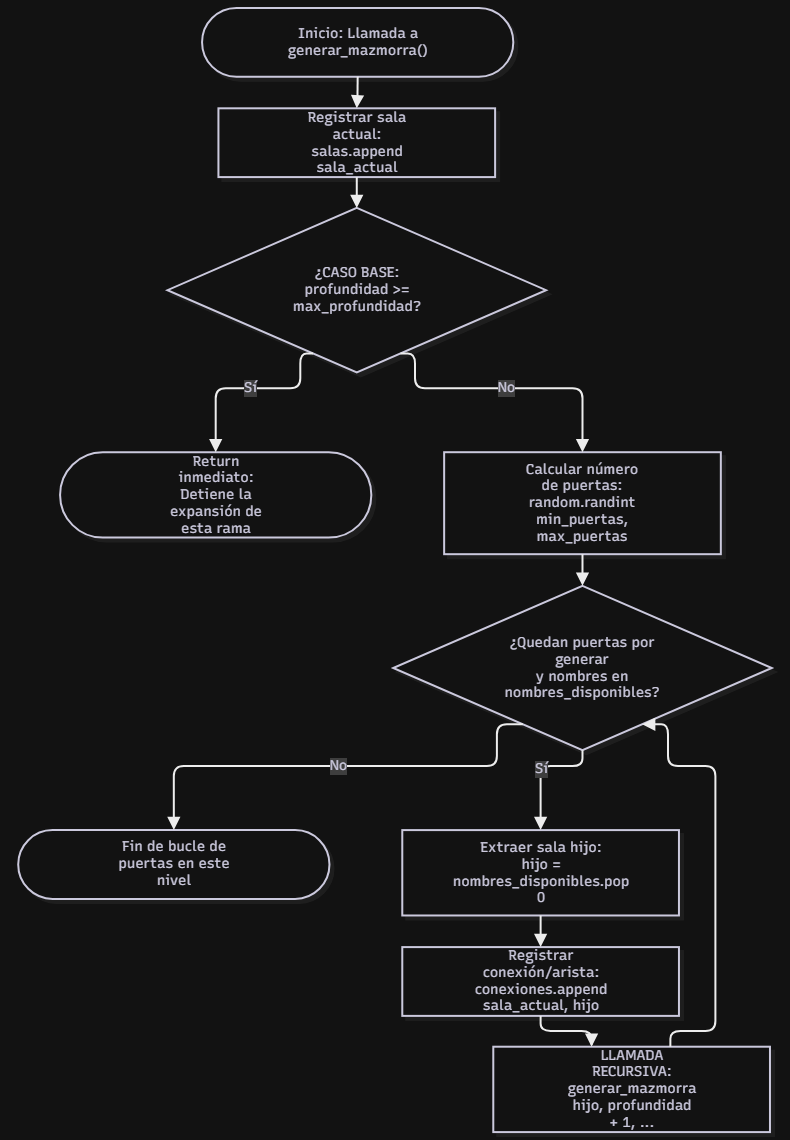

The diagram above was exported from draw.io. Its source (the exported page's mxGraphModel, read from the mxfile embedded in the PNG):
<mxGraphModel dx="4585" dy="1667" grid="1" gridSize="10" guides="1" tooltips="1" connect="1" arrows="1" fold="1" page="1" pageScale="1" pageWidth="827" pageHeight="1169" math="0" shadow="0">
  <root>
    <mxCell id="0" />
    <mxCell id="1" parent="0" />
    <UserObject label="" mermaidData="{&#10;  &quot;data&quot;: &quot;flowchart TD\n    Start([Inicio: Llamada a generar_mazmorra()]) --&gt; RecordRoom[Registrar sala actual:\\nsalas.append sala_actual]\n    \n    RecordRoom --&gt; BaseCase{¿CASO BASE:\\nprofundidad &gt;= max_profundidad?}\n    \n    BaseCase --&gt;|Sí| Return([Return inmediato:\\nDetiene la expansión de esta rama])\n    \n    BaseCase --&gt;|No| CalcDoors[Calcular número de puertas:\\nrandom.randint min_puertas, max_puertas]\n    \n    CalcDoors --&gt; LoopCheck{¿Quedan puertas por generar\\ny nombres en nombres_disponibles?}\n    \n    LoopCheck --&gt;|No| EndBranch([Fin de bucle de puertas en este nivel])\n    \n    LoopCheck --&gt;|Sí| PopChild[Extraer sala hijo:\\nhijo = nombres_disponibles.pop 0]\n    \n    PopChild --&gt; RecordEdge[Registrar conexión/arista:\\nconexiones.append sala_actual, hijo]\n    \n    RecordEdge --&gt; RecCall[LLAMADA RECURSIVA:\\ngenerar_mazmorra hijo, profundidad + 1, ...]\n    \n    RecCall --&gt; LoopCheck&quot;,&#10;  &quot;config&quot;: null,&#10;  &quot;version&quot;: &quot;12&quot;&#10;}" id="lIK_r1VNFurxUe8EAApj-1">
      <mxCell connectable="0" parent="1" style="group;editIcon=1;lockedGroup=1;groupPadding=10;" vertex="1">
        <mxGeometry height="1140" width="790" x="20" y="20" as="geometry" />
      </mxCell>
    </UserObject>
    <UserObject label="Inicio: Llamada a generar_mazmorra()" mermaidId="n:Start" mermaidBaseStyle="html=1;rounded=1;whiteSpace=wrap;arcSize=50;strokeWidth=2;fillColor=#ffffff;strokeColor=#28253D;fontColor=#28253D;fontFamily=Recursive;fontSize=14;shadow=1;shadowColor=#000000;shadowOffsetX=4;shadowOffsetY=4;shadowBlur=0;shadowOpacity=6;" mermaidBaseValue="Inicio: Llamada a generar_mazmorra()" id="lIK_r1VNFurxUe8EAApj-2">
      <mxCell parent="lIK_r1VNFurxUe8EAApj-1" style="html=1;rounded=1;whiteSpace=wrap;arcSize=50;strokeWidth=2;fillColor=#ffffff;strokeColor=#28253D;fontColor=#28253D;fontFamily=Recursive;fontSize=14;shadow=1;shadowColor=#000000;shadowOffsetX=4;shadowOffsetY=4;shadowBlur=0;shadowOpacity=6;labelWidth=120;fontSource=https%3A%2F%2Ffonts.googleapis.com%2Fcss%3Ffamily%3DRecursive;" vertex="1">
        <mxGeometry height="68.77947295423024" width="311.26728110599083" x="202.05069124423966" y="7.9056865464632455" as="geometry" />
      </mxCell>
    </UserObject>
    <UserObject label="Registrar sala actual:&#10;salas.append sala_actual" mermaidId="n:RecordRoom" mermaidBaseStyle="html=1;whiteSpace=wrap;strokeWidth=2;fillColor=#ffffff;strokeColor=#28253D;fontColor=#28253D;fontFamily=Recursive;fontSize=14;shadow=1;shadowColor=#000000;shadowOffsetX=4;shadowOffsetY=4;shadowBlur=0;shadowOpacity=6;" mermaidBaseValue="Registrar sala actual:&#10;salas.append sala_actual" id="lIK_r1VNFurxUe8EAApj-3">
      <mxCell parent="lIK_r1VNFurxUe8EAApj-1" style="html=1;whiteSpace=wrap;strokeWidth=2;fillColor=#ffffff;strokeColor=#28253D;fontColor=#28253D;fontFamily=Recursive;fontSize=14;shadow=1;shadowColor=#000000;shadowOffsetX=4;shadowOffsetY=4;shadowBlur=0;shadowOpacity=6;labelWidth=120;fontSource=https%3A%2F%2Ffonts.googleapis.com%2Fcss%3Ffamily%3DRecursive;" vertex="1">
        <mxGeometry height="68.77947295423024" width="276.6820276497696" x="218.43317972350232" y="108.30790568654646" as="geometry" />
      </mxCell>
    </UserObject>
    <UserObject label="¿CASO BASE:&#10;profundidad &gt;= max_profundidad?" mermaidId="n:BaseCase" mermaidBaseStyle="rhombus;html=1;strokeWidth=2;whiteSpace=wrap;fillColor=#ffffff;strokeColor=#28253D;fontColor=#28253D;fontFamily=Recursive;fontSize=14;shadow=1;shadowColor=#000000;shadowOffsetX=4;shadowOffsetY=4;shadowBlur=0;shadowOpacity=6;" mermaidBaseValue="¿CASO BASE:&#10;profundidad &gt;= max_profundidad?" id="lIK_r1VNFurxUe8EAApj-4">
      <mxCell parent="lIK_r1VNFurxUe8EAApj-1" style="rhombus;html=1;strokeWidth=2;whiteSpace=wrap;fillColor=#ffffff;strokeColor=#28253D;fontColor=#28253D;fontFamily=Recursive;fontSize=14;shadow=1;shadowColor=#000000;shadowOffsetX=4;shadowOffsetY=4;shadowBlur=0;shadowOpacity=6;labelWidth=120;fontSource=https%3A%2F%2Ffonts.googleapis.com%2Fcss%3Ffamily%3DRecursive;" vertex="1">
        <mxGeometry height="164.4382801664355" width="378.61751152073737" x="167.46543778801845" y="207.91955617198334" as="geometry" />
      </mxCell>
    </UserObject>
    <UserObject label="Return inmediato:&#10;Detiene la expansión de esta rama" mermaidId="n:Return" mermaidBaseStyle="html=1;rounded=1;whiteSpace=wrap;arcSize=50;strokeWidth=2;fillColor=#ffffff;strokeColor=#28253D;fontColor=#28253D;fontFamily=Recursive;fontSize=14;shadow=1;shadowColor=#000000;shadowOffsetX=4;shadowOffsetY=4;shadowBlur=0;shadowOpacity=6;" mermaidBaseValue="Return inmediato:&#10;Detiene la expansión de esta rama" id="lIK_r1VNFurxUe8EAApj-5">
      <mxCell parent="lIK_r1VNFurxUe8EAApj-1" style="html=1;rounded=1;whiteSpace=wrap;arcSize=50;strokeWidth=2;fillColor=#ffffff;strokeColor=#28253D;fontColor=#28253D;fontFamily=Recursive;fontSize=14;shadow=1;shadowColor=#000000;shadowOffsetX=4;shadowOffsetY=4;shadowBlur=0;shadowOpacity=6;labelWidth=120;fontSource=https%3A%2F%2Ffonts.googleapis.com%2Fcss%3Ffamily%3DRecursive;" vertex="1">
        <mxGeometry height="85.38141470180305" width="311.26728110599083" x="60.06912442396314" y="452.2052704576977" as="geometry" />
      </mxCell>
    </UserObject>
    <UserObject label="Calcular número de puertas:&#10;random.randint min_puertas, max_puertas" mermaidId="n:CalcDoors" mermaidBaseStyle="html=1;whiteSpace=wrap;strokeWidth=2;fillColor=#ffffff;strokeColor=#28253D;fontColor=#28253D;fontFamily=Recursive;fontSize=14;shadow=1;shadowColor=#000000;shadowOffsetX=4;shadowOffsetY=4;shadowBlur=0;shadowOpacity=6;" mermaidBaseValue="Calcular número de puertas:&#10;random.randint min_puertas, max_puertas" id="lIK_r1VNFurxUe8EAApj-6">
      <mxCell parent="lIK_r1VNFurxUe8EAApj-1" style="html=1;whiteSpace=wrap;strokeWidth=2;fillColor=#ffffff;strokeColor=#28253D;fontColor=#28253D;fontFamily=Recursive;fontSize=14;shadow=1;shadowColor=#000000;shadowOffsetX=4;shadowOffsetY=4;shadowBlur=0;shadowOpacity=6;labelWidth=120;fontSource=https%3A%2F%2Ffonts.googleapis.com%2Fcss%3Ffamily%3DRecursive;" vertex="1">
        <mxGeometry height="101.98335644937588" width="276.6820276497696" x="444.1474654377881" y="452.2052704576977" as="geometry" />
      </mxCell>
    </UserObject>
    <UserObject label="¿Quedan puertas por generar&#10;y nombres en nombres_disponibles?" mermaidId="n:LoopCheck" mermaidBaseStyle="rhombus;html=1;strokeWidth=2;whiteSpace=wrap;fillColor=#ffffff;strokeColor=#28253D;fontColor=#28253D;fontFamily=Recursive;fontSize=14;shadow=1;shadowColor=#000000;shadowOffsetX=4;shadowOffsetY=4;shadowBlur=0;shadowOpacity=6;" mermaidBaseValue="¿Quedan puertas por generar&#10;y nombres en nombres_disponibles?" id="lIK_r1VNFurxUe8EAApj-7">
      <mxCell parent="lIK_r1VNFurxUe8EAApj-1" style="rhombus;html=1;strokeWidth=2;whiteSpace=wrap;fillColor=#ffffff;strokeColor=#28253D;fontColor=#28253D;fontFamily=Recursive;fontSize=14;shadow=1;shadowColor=#000000;shadowOffsetX=4;shadowOffsetY=4;shadowBlur=0;shadowOpacity=6;labelWidth=120;fontSource=https%3A%2F%2Ffonts.googleapis.com%2Fcss%3Ffamily%3DRecursive;" vertex="1">
        <mxGeometry height="164.4382801664355" width="378.61751152073737" x="393.1797235023042" y="585.8113730929265" as="geometry" />
      </mxCell>
    </UserObject>
    <UserObject label="Fin de bucle de puertas en este nivel" mermaidId="n:EndBranch" mermaidBaseStyle="html=1;rounded=1;whiteSpace=wrap;arcSize=50;strokeWidth=2;fillColor=#ffffff;strokeColor=#28253D;fontColor=#28253D;fontFamily=Recursive;fontSize=14;shadow=1;shadowColor=#000000;shadowOffsetX=4;shadowOffsetY=4;shadowBlur=0;shadowOpacity=6;" mermaidBaseValue="Fin de bucle de puertas en este nivel" id="lIK_r1VNFurxUe8EAApj-8">
      <mxCell parent="lIK_r1VNFurxUe8EAApj-1" style="html=1;rounded=1;whiteSpace=wrap;arcSize=50;strokeWidth=2;fillColor=#ffffff;strokeColor=#28253D;fontColor=#28253D;fontFamily=Recursive;fontSize=14;shadow=1;shadowColor=#000000;shadowOffsetX=4;shadowOffsetY=4;shadowBlur=0;shadowOpacity=6;labelWidth=120;fontSource=https%3A%2F%2Ffonts.googleapis.com%2Fcss%3Ffamily%3DRecursive;" vertex="1">
        <mxGeometry height="68.77947295423024" width="311.26728110599083" x="18.202764976958527" y="830.0970873786408" as="geometry" />
      </mxCell>
    </UserObject>
    <UserObject label="Extraer sala hijo:&#10;hijo = nombres_disponibles.pop 0" mermaidId="n:PopChild" mermaidBaseStyle="html=1;whiteSpace=wrap;strokeWidth=2;fillColor=#ffffff;strokeColor=#28253D;fontColor=#28253D;fontFamily=Recursive;fontSize=14;shadow=1;shadowColor=#000000;shadowOffsetX=4;shadowOffsetY=4;shadowBlur=0;shadowOpacity=6;" mermaidBaseValue="Extraer sala hijo:&#10;hijo = nombres_disponibles.pop 0" id="lIK_r1VNFurxUe8EAApj-9">
      <mxCell parent="lIK_r1VNFurxUe8EAApj-1" style="html=1;whiteSpace=wrap;strokeWidth=2;fillColor=#ffffff;strokeColor=#28253D;fontColor=#28253D;fontFamily=Recursive;fontSize=14;shadow=1;shadowColor=#000000;shadowOffsetX=4;shadowOffsetY=4;shadowBlur=0;shadowOpacity=6;labelWidth=120;fontSource=https%3A%2F%2Ffonts.googleapis.com%2Fcss%3Ffamily%3DRecursive;" vertex="1">
        <mxGeometry height="85.38141470180305" width="276.6820276497696" x="402.2811059907835" y="830.0970873786408" as="geometry" />
      </mxCell>
    </UserObject>
    <UserObject label="Registrar conexión/arista:&#10;conexiones.append sala_actual, hijo" mermaidId="n:RecordEdge" mermaidBaseStyle="html=1;whiteSpace=wrap;strokeWidth=2;fillColor=#ffffff;strokeColor=#28253D;fontColor=#28253D;fontFamily=Recursive;fontSize=14;shadow=1;shadowColor=#000000;shadowOffsetX=4;shadowOffsetY=4;shadowBlur=0;shadowOpacity=6;" mermaidBaseValue="Registrar conexión/arista:&#10;conexiones.append sala_actual, hijo" id="lIK_r1VNFurxUe8EAApj-10">
      <mxCell parent="lIK_r1VNFurxUe8EAApj-1" style="html=1;whiteSpace=wrap;strokeWidth=2;fillColor=#ffffff;strokeColor=#28253D;fontColor=#28253D;fontFamily=Recursive;fontSize=14;shadow=1;shadowColor=#000000;shadowOffsetX=4;shadowOffsetY=4;shadowBlur=0;shadowOpacity=6;labelWidth=120;fontSource=https%3A%2F%2Ffonts.googleapis.com%2Fcss%3Ffamily%3DRecursive;" vertex="1">
        <mxGeometry height="68.77947295423024" width="276.6820276497696" x="402.2811059907835" y="947.1012482662968" as="geometry" />
      </mxCell>
    </UserObject>
    <UserObject label="LLAMADA RECURSIVA:&#10;generar_mazmorra hijo, profundidad + 1, ..." mermaidId="n:RecCall" mermaidBaseStyle="html=1;whiteSpace=wrap;strokeWidth=2;fillColor=#ffffff;strokeColor=#28253D;fontColor=#28253D;fontFamily=Recursive;fontSize=14;shadow=1;shadowColor=#000000;shadowOffsetX=4;shadowOffsetY=4;shadowBlur=0;shadowOpacity=6;" mermaidBaseValue="LLAMADA RECURSIVA:&#10;generar_mazmorra hijo, profundidad + 1, ..." id="lIK_r1VNFurxUe8EAApj-11">
      <mxCell parent="lIK_r1VNFurxUe8EAApj-1" style="html=1;whiteSpace=wrap;strokeWidth=2;fillColor=#ffffff;strokeColor=#28253D;fontColor=#28253D;fontFamily=Recursive;fontSize=14;shadow=1;shadowColor=#000000;shadowOffsetX=4;shadowOffsetY=4;shadowBlur=0;shadowOpacity=6;labelWidth=120;fontSource=https%3A%2F%2Ffonts.googleapis.com%2Fcss%3Ffamily%3DRecursive;" vertex="1">
        <mxGeometry height="85.38141470180305" width="276.6820276497696" x="493.29493087557614" y="1046.7128987517337" as="geometry" />
      </mxCell>
    </UserObject>
    <UserObject label="" mermaidId="e:Start-&gt;RecordRoom#0" mermaidBaseStyle="edgeStyle=orthogonalEdgeStyle;rounded=1;curved=0;startArrow=none;endArrow=block;endSize=8;jumpStyle=arc;jumpSize=12;strokeColor=#000000;exitX=0.5;exitY=0.99;entryX=0.5;entryY=0;strokeWidth=2;targetPerimeterSpacing=4;" mermaidBaseValue="" id="lIK_r1VNFurxUe8EAApj-12">
      <mxCell edge="1" parent="lIK_r1VNFurxUe8EAApj-1" source="lIK_r1VNFurxUe8EAApj-2" style="edgeStyle=orthogonalEdgeStyle;rounded=1;curved=0;startArrow=none;endArrow=block;endSize=8;jumpStyle=arc;jumpSize=12;strokeColor=#000000;exitX=0.5;exitY=0.99;entryX=0.5;entryY=0;strokeWidth=2;targetPerimeterSpacing=4;" target="lIK_r1VNFurxUe8EAApj-3">
        <mxGeometry relative="1" as="geometry">
          <Array as="points" />
        </mxGeometry>
      </mxCell>
    </UserObject>
    <UserObject label="" mermaidId="e:RecordRoom-&gt;BaseCase#0" mermaidBaseStyle="edgeStyle=orthogonalEdgeStyle;rounded=1;curved=0;startArrow=none;endArrow=block;endSize=8;jumpStyle=arc;jumpSize=12;strokeColor=#000000;exitX=0.5;exitY=0.99;entryX=0.5;entryY=0;strokeWidth=2;targetPerimeterSpacing=4;" mermaidBaseValue="" id="lIK_r1VNFurxUe8EAApj-13">
      <mxCell edge="1" parent="lIK_r1VNFurxUe8EAApj-1" source="lIK_r1VNFurxUe8EAApj-3" style="edgeStyle=orthogonalEdgeStyle;rounded=1;curved=0;startArrow=none;endArrow=block;endSize=8;jumpStyle=arc;jumpSize=12;strokeColor=#000000;exitX=0.5;exitY=0.99;entryX=0.5;entryY=0;strokeWidth=2;targetPerimeterSpacing=4;" target="lIK_r1VNFurxUe8EAApj-4">
        <mxGeometry relative="1" as="geometry">
          <Array as="points" />
        </mxGeometry>
      </mxCell>
    </UserObject>
    <UserObject label="Sí" mermaidId="e:BaseCase-&gt;Return#0" mermaidBaseStyle="edgeStyle=orthogonalEdgeStyle;rounded=1;curved=0;startArrow=none;endArrow=block;endSize=8;jumpStyle=arc;jumpSize=12;strokeColor=#000000;html=1;fontSize=16;labelBackgroundColor=#cccccc;fontFamily=Recursive;fontColor=#28253D;exitX=0.35;exitY=1;entryX=0.5;entryY=0;strokeWidth=2;targetPerimeterSpacing=4;" mermaidBaseValue="Sí" id="lIK_r1VNFurxUe8EAApj-14">
      <mxCell edge="1" parent="lIK_r1VNFurxUe8EAApj-1" source="lIK_r1VNFurxUe8EAApj-4" style="edgeStyle=orthogonalEdgeStyle;rounded=1;curved=0;startArrow=none;endArrow=block;endSize=8;jumpStyle=arc;jumpSize=12;strokeColor=#000000;html=1;fontSize=14;labelBackgroundColor=#cccccc;fontFamily=Recursive;fontColor=#28253D;exitX=0.35;exitY=1;entryX=0.5;entryY=0;strokeWidth=2;targetPerimeterSpacing=4;fontSource=https%3A%2F%2Ffonts.googleapis.com%2Fcss%3Ffamily%3DRecursive;" target="lIK_r1VNFurxUe8EAApj-5">
        <mxGeometry relative="1" as="geometry">
          <Array as="points">
            <mxPoint x="300.34562211981574" y="388.16920943134534" />
            <mxPoint x="216.6129032258065" y="388.16920943134534" />
          </Array>
        </mxGeometry>
      </mxCell>
    </UserObject>
    <UserObject label="No" mermaidId="e:BaseCase-&gt;CalcDoors#0" mermaidBaseStyle="edgeStyle=orthogonalEdgeStyle;rounded=1;curved=0;startArrow=none;endArrow=block;endSize=8;jumpStyle=arc;jumpSize=12;strokeColor=#000000;html=1;fontSize=16;labelBackgroundColor=#cccccc;fontFamily=Recursive;fontColor=#28253D;exitX=0.65;exitY=1;entryX=0.5;entryY=0;strokeWidth=2;targetPerimeterSpacing=4;" mermaidBaseValue="No" id="lIK_r1VNFurxUe8EAApj-15">
      <mxCell edge="1" parent="lIK_r1VNFurxUe8EAApj-1" source="lIK_r1VNFurxUe8EAApj-4" style="edgeStyle=orthogonalEdgeStyle;rounded=1;curved=0;startArrow=none;endArrow=block;endSize=8;jumpStyle=arc;jumpSize=12;strokeColor=#000000;html=1;fontSize=14;labelBackgroundColor=#cccccc;fontFamily=Recursive;fontColor=#28253D;exitX=0.65;exitY=1;entryX=0.5;entryY=0;strokeWidth=2;targetPerimeterSpacing=4;fontSource=https%3A%2F%2Ffonts.googleapis.com%2Fcss%3Ffamily%3DRecursive;" target="lIK_r1VNFurxUe8EAApj-6">
        <mxGeometry relative="1" as="geometry">
          <Array as="points">
            <mxPoint x="415.02304147465446" y="388.16920943134534" />
            <mxPoint x="582.4884792626729" y="388.16920943134534" />
          </Array>
        </mxGeometry>
      </mxCell>
    </UserObject>
    <UserObject label="" mermaidId="e:CalcDoors-&gt;LoopCheck#0" mermaidBaseStyle="edgeStyle=orthogonalEdgeStyle;rounded=1;curved=0;startArrow=none;endArrow=block;endSize=8;jumpStyle=arc;jumpSize=12;strokeColor=#000000;exitX=0.5;exitY=1;entryX=0.5;entryY=0;strokeWidth=2;targetPerimeterSpacing=4;" mermaidBaseValue="" id="lIK_r1VNFurxUe8EAApj-16">
      <mxCell edge="1" parent="lIK_r1VNFurxUe8EAApj-1" source="lIK_r1VNFurxUe8EAApj-6" style="edgeStyle=orthogonalEdgeStyle;rounded=1;curved=0;startArrow=none;endArrow=block;endSize=8;jumpStyle=arc;jumpSize=12;strokeColor=#000000;exitX=0.5;exitY=1;entryX=0.5;entryY=0;strokeWidth=2;targetPerimeterSpacing=4;" target="lIK_r1VNFurxUe8EAApj-7">
        <mxGeometry relative="1" as="geometry">
          <Array as="points" />
        </mxGeometry>
      </mxCell>
    </UserObject>
    <UserObject label="No" mermaidId="e:LoopCheck-&gt;EndBranch#0" mermaidBaseStyle="edgeStyle=orthogonalEdgeStyle;rounded=1;curved=0;startArrow=none;endArrow=block;endSize=8;jumpStyle=arc;jumpSize=12;strokeColor=#000000;html=1;fontSize=16;labelBackgroundColor=#cccccc;fontFamily=Recursive;fontColor=#28253D;exitX=0.27;exitY=1;entryX=0.5;entryY=0;strokeWidth=2;targetPerimeterSpacing=4;" mermaidBaseValue="No" id="lIK_r1VNFurxUe8EAApj-17">
      <mxCell edge="1" parent="lIK_r1VNFurxUe8EAApj-1" source="lIK_r1VNFurxUe8EAApj-7" style="edgeStyle=orthogonalEdgeStyle;rounded=1;curved=0;startArrow=none;endArrow=block;endSize=8;jumpStyle=arc;jumpSize=12;strokeColor=#000000;html=1;fontSize=14;labelBackgroundColor=#cccccc;fontFamily=Recursive;fontColor=#28253D;exitX=0.27;exitY=1;entryX=0.5;entryY=0;strokeWidth=2;targetPerimeterSpacing=4;fontSource=https%3A%2F%2Ffonts.googleapis.com%2Fcss%3Ffamily%3DRecursive;" target="lIK_r1VNFurxUe8EAApj-8">
        <mxGeometry relative="1" as="geometry">
          <Array as="points">
            <mxPoint x="496.9354838709678" y="766.0610263522884" />
            <mxPoint x="174.74654377880188" y="766.0610263522884" />
          </Array>
        </mxGeometry>
      </mxCell>
    </UserObject>
    <UserObject label="Sí" mermaidId="e:LoopCheck-&gt;PopChild#0" mermaidBaseStyle="edgeStyle=orthogonalEdgeStyle;rounded=1;curved=0;startArrow=none;endArrow=block;endSize=8;jumpStyle=arc;jumpSize=12;strokeColor=#000000;html=1;fontSize=16;labelBackgroundColor=#cccccc;fontFamily=Recursive;fontColor=#28253D;exitX=0.5;exitY=1;entryX=0.5;entryY=0;strokeWidth=2;targetPerimeterSpacing=4;" mermaidBaseValue="Sí" id="lIK_r1VNFurxUe8EAApj-18">
      <mxCell edge="1" parent="lIK_r1VNFurxUe8EAApj-1" source="lIK_r1VNFurxUe8EAApj-7" style="edgeStyle=orthogonalEdgeStyle;rounded=1;curved=0;startArrow=none;endArrow=block;endSize=8;jumpStyle=arc;jumpSize=12;strokeColor=#000000;html=1;fontSize=14;labelBackgroundColor=#cccccc;fontFamily=Recursive;fontColor=#28253D;exitX=0.5;exitY=1;entryX=0.5;entryY=0;strokeWidth=2;targetPerimeterSpacing=4;fontSource=https%3A%2F%2Ffonts.googleapis.com%2Fcss%3Ffamily%3DRecursive;" target="lIK_r1VNFurxUe8EAApj-9">
        <mxGeometry relative="1" as="geometry">
          <Array as="points">
            <mxPoint x="582.4884792626729" y="766.0610263522884" />
            <mxPoint x="540.6221198156683" y="766.0610263522884" />
          </Array>
        </mxGeometry>
      </mxCell>
    </UserObject>
    <UserObject label="" mermaidId="e:PopChild-&gt;RecordEdge#0" mermaidBaseStyle="edgeStyle=orthogonalEdgeStyle;rounded=1;curved=0;startArrow=none;endArrow=block;endSize=8;jumpStyle=arc;jumpSize=12;strokeColor=#000000;exitX=0.5;exitY=1;entryX=0.5;entryY=0;strokeWidth=2;targetPerimeterSpacing=4;" mermaidBaseValue="" id="lIK_r1VNFurxUe8EAApj-19">
      <mxCell edge="1" parent="lIK_r1VNFurxUe8EAApj-1" source="lIK_r1VNFurxUe8EAApj-9" style="edgeStyle=orthogonalEdgeStyle;rounded=1;curved=0;startArrow=none;endArrow=block;endSize=8;jumpStyle=arc;jumpSize=12;strokeColor=#000000;exitX=0.5;exitY=1;entryX=0.5;entryY=0;strokeWidth=2;targetPerimeterSpacing=4;" target="lIK_r1VNFurxUe8EAApj-10">
        <mxGeometry relative="1" as="geometry">
          <Array as="points" />
        </mxGeometry>
      </mxCell>
    </UserObject>
    <UserObject label="" mermaidId="e:RecordEdge-&gt;RecCall#0" mermaidBaseStyle="edgeStyle=orthogonalEdgeStyle;rounded=1;curved=0;startArrow=none;endArrow=block;endSize=8;jumpStyle=arc;jumpSize=12;strokeColor=#000000;exitX=0.5;exitY=0.99;entryX=0.35;entryY=0;strokeWidth=2;targetPerimeterSpacing=4;" mermaidBaseValue="" id="lIK_r1VNFurxUe8EAApj-20">
      <mxCell edge="1" parent="lIK_r1VNFurxUe8EAApj-1" source="lIK_r1VNFurxUe8EAApj-10" style="edgeStyle=orthogonalEdgeStyle;rounded=1;curved=0;startArrow=none;endArrow=block;endSize=8;jumpStyle=arc;jumpSize=12;strokeColor=#000000;exitX=0.5;exitY=0.99;entryX=0.35;entryY=0;strokeWidth=2;targetPerimeterSpacing=4;" target="lIK_r1VNFurxUe8EAApj-11">
        <mxGeometry relative="1" as="geometry">
          <Array as="points">
            <mxPoint x="540.6221198156683" y="1030.9015256588073" />
            <mxPoint x="591.5898617511522" y="1030.9015256588073" />
          </Array>
        </mxGeometry>
      </mxCell>
    </UserObject>
    <UserObject label="" mermaidId="e:RecCall-&gt;LoopCheck#0" mermaidBaseStyle="edgeStyle=orthogonalEdgeStyle;rounded=1;curved=0;startArrow=none;endArrow=block;endSize=8;jumpStyle=arc;jumpSize=12;strokeColor=#000000;exitX=0.64;exitY=0;entryX=0.73;entryY=1;strokeWidth=2;targetPerimeterSpacing=4;" mermaidBaseValue="" id="lIK_r1VNFurxUe8EAApj-21">
      <mxCell edge="1" parent="lIK_r1VNFurxUe8EAApj-1" source="lIK_r1VNFurxUe8EAApj-11" style="edgeStyle=orthogonalEdgeStyle;rounded=1;curved=0;startArrow=none;endArrow=block;endSize=8;jumpStyle=arc;jumpSize=12;strokeColor=#000000;exitX=0.64;exitY=0;entryX=0.73;entryY=1;strokeWidth=2;targetPerimeterSpacing=4;" target="lIK_r1VNFurxUe8EAApj-7">
        <mxGeometry relative="1" as="geometry">
          <Array as="points">
            <mxPoint x="671.6820276497697" y="1030.9015256588073" />
            <mxPoint x="715.3686635944701" y="1030.9015256588073" />
            <mxPoint x="715.3686635944701" y="981.0957004160887" />
            <mxPoint x="715.3686635944701" y="872.7877947295423" />
            <mxPoint x="715.3686635944701" y="790.5686546463246" />
            <mxPoint x="715.3686635944701" y="766.0610263522884" />
            <mxPoint x="668.041474654378" y="766.0610263522884" />
          </Array>
        </mxGeometry>
      </mxCell>
    </UserObject>
  </root>
</mxGraphModel>